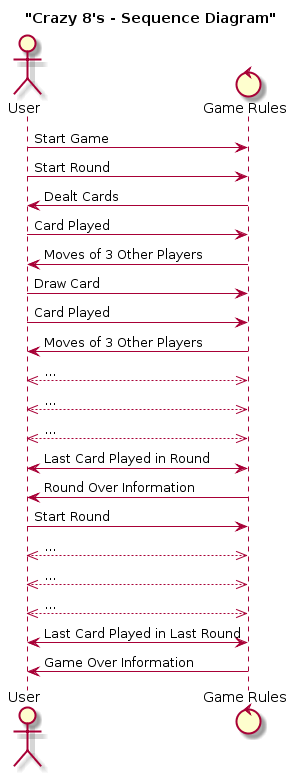

The diagram above was rendered by PlantUML. Its source (embedded in the PNG):
@startuml
title "Crazy 8's - Sequence Diagram"

actor User
control "Game Rules" as GR

User -> GR: Start Game
User -> GR: Start Round
GR -> User: Dealt Cards
User -> GR: Card Played
GR -> User: Moves of 3 Other Players
User -> GR: Draw Card
User -> GR: Card Played
GR -> User: Moves of 3 Other Players
User <<-->> GR: ...
User <<-->> GR: ...
User <<-->> GR: ...
User <-> GR: Last Card Played in Round
GR -> User: Round Over Information
User -> GR: Start Round 
User <<-->> GR: ...
User <<-->> GR: ...
User <<-->> GR: ...
User <-> GR: Last Card Played in Last Round
GR -> User: Game Over Information
@enduml